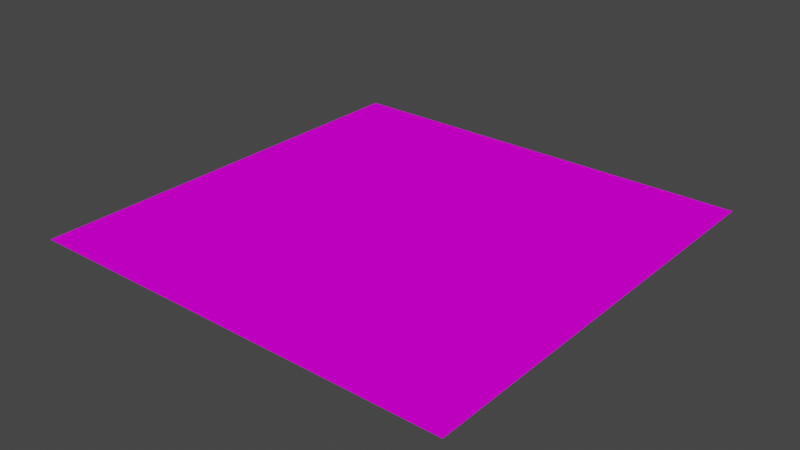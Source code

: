 # Source: grass_plane.blend  (saved by Blender 3.3.6; exported with 4.5.12 LTS)
import bpy
from mathutils import Matrix  # noqa: F401  (used for matrix-valued properties, if any)

bpy.ops.wm.read_factory_settings(use_empty=True)
scene = bpy.context.scene
scene.name = 'Scene'

# ---- collections
col_collection = bpy.data.collections.new('Collection'); scene.collection.children.link(col_collection)

# ---- images (referenced by path relative to the original .blend; pixels are not part of the script)
import os
ASSET_DIR = os.environ.get("B2B_ASSET_DIR", "")  # directory of the original .blend (textures are referenced by path, not embedded)
HERE = os.path.dirname(os.path.abspath(__file__))  # packed textures are extracted next to this script under _unpacked/

def load_image(name, relpath, width, height, colorspace="sRGB"):
    """Load a texture the original file referenced (path relative to the .blend, or extracted next to this script)."""
    p = next((c for c in (os.path.join(HERE, relpath), os.path.join(ASSET_DIR, relpath)) if relpath and os.path.exists(c)), "")
    if p:
        img = bpy.data.images.load(p, check_existing=True)
        img.name = name
    else:  # same state as the original file: an image datablock whose file is absent (Cycles renders it pink)
        img = bpy.data.images.new(name, width, height)
        img.source = "FILE"
        img.filepath = "//" + (relpath or name)
    img.colorspace_settings.name = colorspace
    return img
img_grass_1_png = load_image('grass_1.png', 'grass_1.png', 1024, 1024, 'sRGB')

# ---- materials (node trees are filled in below, after node groups)
mat_grass = bpy.data.materials.new('grass')
mat_grass.alpha_threshold = 0.0
mat_grass.use_transparent_shadow = False
mat_grass.roughness = 0.5
mat_grass.line_color = (0.0, 0.0, 0.0, 1.0)

# ---- material node trees
mat_grass.use_nodes = True; mat_grass.node_tree.nodes.clear()
_N = mat_grass.node_tree.nodes; _L = mat_grass.node_tree.links
n0 = _N.new('ShaderNodeOutputMaterial'); n0.name = 'Material Output'; n0.location = (300, 300)
n1 = _N.new('ShaderNodeBsdfPrincipled'); n1.name = 'Principled BSDF'; n1.location = (10, 300)
n1.distribution = 'GGX'
n1.subsurface_method = 'RANDOM_WALK_SKIN'
n1.inputs[3].default_value = 1.45
n1.inputs[13].default_value = 0.0
n1.inputs[27].default_value = (0.0, 0.0, 0.0, 1.0)
n1.inputs[28].default_value = 1.0
n2 = _N.new('ShaderNodeTexImage'); n2.name = 'Image Texture'; n2.location = (-180, 280)
n2.image = img_grass_1_png
_L.new(n1.outputs[0], n0.inputs[0])
_L.new(n2.outputs[0], n1.inputs[0])
n0.is_active_output = True

# ---- world
world_world = bpy.data.worlds.new('World'); scene.world = world_world
world_world.use_nodes = True; world_world.node_tree.nodes.clear()
_N = world_world.node_tree.nodes; _L = world_world.node_tree.links
n0 = _N.new('ShaderNodeOutputWorld'); n0.name = 'World Output'; n0.location = (300, 300)
n1 = _N.new('ShaderNodeBackground'); n1.name = 'Background'; n1.location = (10, 300)
n1.inputs[0].default_value = (0.05088, 0.05088, 0.05088, 1.0)
_L.new(n1.outputs[0], n0.inputs[0])
n0.is_active_output = True
world_world.color = (0.05088, 0.05088, 0.05088)
world_world.use_sun_shadow = False
world_world.sun_shadow_jitter_overblur = 0.0

# ---- meshes
me_plane_002 = bpy.data.meshes.new('Plane.002')
me_plane_002.from_pydata([(5.0, -5.0, 0.0), (5.0, 5.0, 0.0), (-5.0, -5.0, 0.0), (-5.0, 5.0, 0.0), (4.768e-07, -5.0, 0.0), (5.0, 4.768e-07, 0.0), (-4.768e-07, 5.0, 0.0), (-5.0, -4.768e-07, 0.0), (0.0, 0.0, 0.0), (2.5, -5.0, 0.0), (5.0, 2.5, 0.0), (-2.5, 5.0, 0.0), (-5.0, -2.5, 0.0), (-2.5, -5.0, 0.0), (5.0, -2.5, 0.0), (2.5, 5.0, 0.0), (-5.0, 2.5, 0.0), (-2.5, -2.384e-07, 0.0), (2.5, 2.384e-07, 0.0), (2.384e-07, -2.5, 0.0), (-2.384e-07, 2.5, 0.0), (2.5, 2.5, 0.0), (2.5, -2.5, 0.0), (-2.5, -2.5, 0.0), (-2.5, 2.5, 0.0)], [], [(11, 16, 24), (17, 12, 23), (18, 19, 22), (15, 20, 21), (21, 8, 18), (10, 18, 5), (1, 21, 10), (22, 4, 9), (14, 9, 0), (5, 22, 14), (23, 2, 13), (19, 13, 4), (8, 23, 19), (24, 7, 17), (20, 17, 8), (6, 24, 20), (1, 15, 21), (10, 21, 18), (5, 18, 22), (14, 22, 9), (22, 19, 4), (11, 3, 16), (17, 7, 12), (18, 8, 19), (15, 6, 20), (21, 20, 8), (23, 12, 2), (19, 23, 13), (8, 17, 23), (24, 16, 7), (20, 24, 17), (6, 11, 24)])
_uv = me_plane_002.uv_layers.new(name='UVMap')
_uv.uv.foreach_set('vector', [0.6439, 3.097, -0.9433, 2.664, 0.06684, 2.087, -0.5102, 1.077, -2.097, 0.6439, -1.087, 0.06684, 1.51, -0.07703, -0.07703, -0.5102, 0.9332, -1.087, 2.664, 1.943, 1.077, 1.51, 2.087, 0.9332, 2.087, 0.9332, 0.5, 0.5, 1.51, -0.07703, 3.097, 0.3561, 1.51, -0.07703, 2.52, -0.6541, 3.674, 1.366, 2.087, 0.9332, 3.097, 0.3561, 0.9332, -1.087, -0.6541, -1.52, 0.3561, -2.097, 1.943, -1.664, 0.3561, -2.097, 1.366, -2.674, 2.52, -0.6541, 0.9332, -1.087, 1.943, -1.664, -1.087, 0.06684, -2.674, -0.3663, -1.664, -0.9433, -0.07703, -0.5102, -1.664, -0.9433, -0.6541, -1.52, 0.5, 0.5, -1.087, 0.06684, -0.07703, -0.5102, 0.06684, 2.087, -1.52, 1.654, -0.5102, 1.077, 1.077, 1.51, -0.5102, 1.077, 0.5, 0.5, 1.654, 2.52, 0.06684, 2.087, 1.077, 1.51, 3.674, 1.366, 2.664, 1.943, 2.087, 0.9332, 3.097, 0.3561, 2.087, 0.9332, 1.51, -0.07703, 2.52, -0.6541, 1.51, -0.07703, 0.9332, -1.087, 1.943, -1.664, 0.9332, -1.087, 0.3561, -2.097, 0.9332, -1.087, -0.07703, -0.5102, -0.6541, -1.52, 0.6439, 3.097, -0.3663, 3.674, -0.9433, 2.664, -0.5102, 1.077, -1.52, 1.654, -2.097, 0.6439, 1.51, -0.07703, 0.5, 0.5, -0.07703, -0.5102, 2.664, 1.943, 1.654, 2.52, 1.077, 1.51, 2.087, 0.9332, 1.077, 1.51, 0.5, 0.5, -1.087, 0.06684, -2.097, 0.6439, -2.674, -0.3663, -0.07703, -0.5102, -1.087, 0.06684, -1.664, -0.9433, 0.5, 0.5, -0.5102, 1.077, -1.087, 0.06684, 0.06684, 2.087, -0.9433, 2.664, -1.52, 1.654, 1.077, 1.51, 0.06684, 2.087, -0.5102, 1.077, 1.654, 2.52, 0.6439, 3.097, 0.06684, 2.087])
me_plane_002.materials.append(mat_grass)
me_plane_002.update()

# ---- objects
ob_plane_001 = bpy.data.objects.new('Plane.001', me_plane_002)

# ---- transforms, parenting, visibility, modifiers, constraints
ob_plane_001.location = (0.0, 0.0, 0.0)

# ---- collection membership
col_collection.objects.link(ob_plane_001)

# ---- scene / render settings (as saved in the file)
scene.frame_start = 1; scene.frame_end = 250; scene.frame_set(37)
scene.render.engine = 'BLENDER_EEVEE_NEXT'
scene.cycles.sampling_pattern = 'TABULATED_SOBOL'
scene.cycles.use_light_tree = False
scene.view_settings.view_transform = 'Filmic'
bpy.context.view_layer.update()

# ---- added for rendering (the .blend has no active camera and no usable light): camera, sun
cam_auto = bpy.data.cameras.new('AutoCamera')
cam_auto.lens = 50.0
cam_auto.sensor_width = 36.0
cam_auto.clip_end = 1000.0
ob_auto_camera = bpy.data.objects.new('AutoCamera', cam_auto)
scene.collection.objects.link(ob_auto_camera)
ob_auto_camera.location = (13.0847, -15.7016, 10.4677)
ob_auto_camera.rotation_euler = (1.09748, -7.21219e-08, 0.694738)
scene.camera = ob_auto_camera
light_auto_sun = bpy.data.lights.new('AutoSun', 'SUN')
light_auto_sun.energy = 3.0
light_auto_sun.angle = 0.0523599
ob_auto_sun = bpy.data.objects.new('AutoSun', light_auto_sun)
scene.collection.objects.link(ob_auto_sun)
ob_auto_sun.rotation_euler = (0.872665, 0.174533, 0.523599)
bpy.context.view_layer.update()
